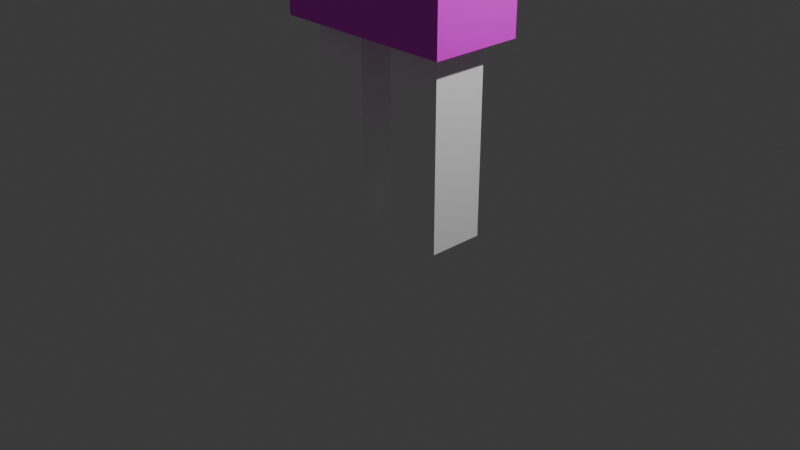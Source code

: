 # Source: player.blend  (saved by Blender 4.1.23; exported with 4.5.12 LTS)
import bpy
from mathutils import Matrix  # noqa: F401  (used for matrix-valued properties, if any)

bpy.ops.wm.read_factory_settings(use_empty=True)
scene = bpy.context.scene
scene.name = 'Scene'

# ---- collections
col_collection = bpy.data.collections.new('Collection'); scene.collection.children.link(col_collection)

# ---- images (referenced by path relative to the original .blend; pixels are not part of the script)
import os
ASSET_DIR = os.environ.get("B2B_ASSET_DIR", "")  # directory of the original .blend (textures are referenced by path, not embedded)
HERE = os.path.dirname(os.path.abspath(__file__))  # packed textures are extracted next to this script under _unpacked/

def load_image(name, relpath, width, height, colorspace="sRGB"):
    """Load a texture the original file referenced (path relative to the .blend, or extracted next to this script)."""
    p = next((c for c in (os.path.join(HERE, relpath), os.path.join(ASSET_DIR, relpath)) if relpath and os.path.exists(c)), "")
    if p:
        img = bpy.data.images.load(p, check_existing=True)
        img.name = name
    else:  # same state as the original file: an image datablock whose file is absent (Cycles renders it pink)
        img = bpy.data.images.new(name, width, height)
        img.source = "FILE"
        img.filepath = "//" + (relpath or name)
    img.colorspace_settings.name = colorspace
    return img
img_body_png_001 = load_image('body.png.001', 'body.png', 1024, 1024, 'sRGB')
img_face_png_001 = load_image('face.png.001', 'face.png', 1024, 1024, 'sRGB')
img_backhair_png_001 = load_image('backHair.png.001', 'backHair.png', 1024, 1024, 'sRGB')
img_sidehair_png_001 = load_image('sideHair.png.001', 'sideHair.png', 1024, 1024, 'sRGB')

# ---- materials (node trees are filled in below, after node groups)
mat_black_001 = bpy.data.materials.new('black.001')
mat_black_001.use_transparent_shadow = False
mat_body = bpy.data.materials.new('body')
mat_body.use_transparent_shadow = False
mat_face = bpy.data.materials.new('Face')
mat_face.use_transparent_shadow = False
mat_backhair = bpy.data.materials.new('backHair')
mat_backhair.use_transparent_shadow = False
mat_sidehair = bpy.data.materials.new('sideHair')
mat_sidehair.use_transparent_shadow = False

# ---- material node trees
mat_black_001.use_nodes = True; mat_black_001.node_tree.nodes.clear()
_N = mat_black_001.node_tree.nodes; _L = mat_black_001.node_tree.links
n0 = _N.new('ShaderNodeBsdfPrincipled'); n0.name = 'プリンシプルBSDF'; n0.location = (10, 300)
n0.inputs[0].default_value = (1.0, 1.0, 1.0, 1.0)
n1 = _N.new('ShaderNodeOutputMaterial'); n1.name = 'マテリアル出力'; n1.location = (300, 300)
_L.new(n0.outputs[0], n1.inputs[0])
n1.is_active_output = True
mat_body.use_nodes = True; mat_body.node_tree.nodes.clear()
_N = mat_body.node_tree.nodes; _L = mat_body.node_tree.links
n0 = _N.new('ShaderNodeBsdfPrincipled'); n0.name = 'プリンシプルBSDF'; n0.location = (10, 300)
n1 = _N.new('ShaderNodeOutputMaterial'); n1.name = 'マテリアル出力'; n1.location = (300, 300)
n2 = _N.new('ShaderNodeTexImage'); n2.name = '画像テクスチャ'; n2.location = (-280, 275)
n2.image = img_body_png_001
_L.new(n0.outputs[0], n1.inputs[0])
_L.new(n2.outputs[0], n0.inputs[0])
n1.is_active_output = True
mat_face.use_nodes = True; mat_face.node_tree.nodes.clear()
_N = mat_face.node_tree.nodes; _L = mat_face.node_tree.links
n0 = _N.new('ShaderNodeBsdfPrincipled'); n0.name = 'プリンシプルBSDF'; n0.location = (10, 300)
n1 = _N.new('ShaderNodeOutputMaterial'); n1.name = 'マテリアル出力'; n1.location = (300, 300)
n2 = _N.new('ShaderNodeTexImage'); n2.name = '画像テクスチャ'; n2.location = (-280, 275)
n2.image = img_face_png_001
_L.new(n0.outputs[0], n1.inputs[0])
_L.new(n2.outputs[0], n0.inputs[0])
n1.is_active_output = True
mat_backhair.use_nodes = True; mat_backhair.node_tree.nodes.clear()
_N = mat_backhair.node_tree.nodes; _L = mat_backhair.node_tree.links
n0 = _N.new('ShaderNodeBsdfPrincipled'); n0.name = 'プリンシプルBSDF'; n0.location = (10, 300)
n1 = _N.new('ShaderNodeOutputMaterial'); n1.name = 'マテリアル出力'; n1.location = (300, 300)
n2 = _N.new('ShaderNodeTexImage'); n2.name = '画像テクスチャ'; n2.location = (-190, 275)
n2.image = img_backhair_png_001
_L.new(n0.outputs[0], n1.inputs[0])
_L.new(n2.outputs[0], n0.inputs[0])
n1.is_active_output = True
mat_sidehair.use_nodes = True; mat_sidehair.node_tree.nodes.clear()
_N = mat_sidehair.node_tree.nodes; _L = mat_sidehair.node_tree.links
n0 = _N.new('ShaderNodeBsdfPrincipled'); n0.name = 'プリンシプルBSDF'; n0.location = (10, 300)
n1 = _N.new('ShaderNodeOutputMaterial'); n1.name = 'マテリアル出力'; n1.location = (300, 300)
n2 = _N.new('ShaderNodeTexImage'); n2.name = '画像テクスチャ'; n2.location = (-280, 275)
n2.image = img_sidehair_png_001
_L.new(n0.outputs[0], n1.inputs[0])
_L.new(n2.outputs[0], n0.inputs[0])
n1.is_active_output = True

# ---- world
world_world = bpy.data.worlds.new('World'); scene.world = world_world
world_world.use_nodes = True; world_world.node_tree.nodes.clear()
_N = world_world.node_tree.nodes; _L = world_world.node_tree.links
n0 = _N.new('ShaderNodeOutputWorld'); n0.name = 'World Output'; n0.location = (300, 300)
n1 = _N.new('ShaderNodeBackground'); n1.name = 'Background'; n1.location = (10, 300)
n1.inputs[0].default_value = (0.05088, 0.05088, 0.05088, 1.0)
_L.new(n1.outputs[0], n0.inputs[0])
n0.is_active_output = True
world_world.color = (0.05088, 0.05088, 0.05088)
world_world.use_sun_shadow = False
world_world.sun_shadow_jitter_overblur = 0.0

# ---- cameras
cam_camera = bpy.data.cameras.new('Camera')
cam_camera.clip_end = 100.0
cam_camera.ortho_scale = 7.314

# ---- lights
light_light = bpy.data.lights.new('Light', 'POINT')
light_light.transmission_factor = 0.0
light_light.energy = 1000.0
light_light.shadow_soft_size = 0.1
light_light.shadow_maximum_resolution = 0.006
light_light.use_absolute_resolution = True

# ---- meshes
me_x = bpy.data.meshes.new('立方体')
me_x.from_pydata([(-0.8, -0.3, 0.0), (-0.8, -0.3, 2.3), (-0.8, 0.3, 0.0), (-0.8, 0.3, 2.3), (-0.2, -0.3, 0.0), (-0.2, -0.3, 2.3), (-0.2, 0.3, 0.0), (-0.2, 0.3, 2.3)], [], [(0, 1, 3, 2), (2, 3, 7, 6), (6, 7, 5, 4), (4, 5, 1, 0), (2, 6, 4, 0), (7, 3, 1, 5)])
_uv = me_x.uv_layers.new(name='UVマップ')
_uv.uv.foreach_set('vector', [0.375, 0.0, 0.625, 0.0, 0.625, 0.25, 0.375, 0.25, 0.375, 0.25, 0.625, 0.25, 0.625, 0.5, 0.375, 0.5, 0.375, 0.5, 0.625, 0.5, 0.625, 0.75, 0.375, 0.75, 0.375, 0.75, 0.625, 0.75, 0.625, 1.0, 0.375, 1.0, 0.125, 0.5, 0.375, 0.5, 0.375, 0.75, 0.125, 0.75, 0.625, 0.5, 0.875, 0.5, 0.875, 0.75, 0.625, 0.75])
me_x.materials.append(mat_black_001)
me_x.update()
me_001 = bpy.data.meshes.new('立方体.001')
me_001.from_pydata([(-1.0, -0.5, 2.0), (-1.0, -0.5, 6.0), (-1.0, 0.5, 2.0), (-1.0, 0.5, 6.0), (1.0, -0.5, 2.0), (1.0, -0.5, 6.0), (1.0, 0.5, 2.0), (1.0, 0.5, 6.0)], [], [(0, 1, 3, 2), (2, 3, 7, 6), (6, 7, 5, 4), (4, 5, 1, 0), (2, 6, 4, 0), (7, 3, 1, 5)])
_uv = me_001.uv_layers.new(name='UVマップ')
_uv.uv.foreach_set('vector', [0.5022, 0.1645, 0.4999, 0.8322, 0.9999, 0.8325, 0.9999, 0.1635, 0.9999, 0.1635, 0.9999, 0.8325, 0.7355, 0.8313, 0.7331, 0.1647, 0.1614, 0.1657, 0.1614, 0.8296, 4.999e-05, 0.8296, 4.999e-05, 0.1657, 0.5019, 0.1649, 0.4998, 0.8315, 0.1689, 0.8312, 0.167, 0.1649, 0.1694, 0.001852, 0.4954, 0.001852, 0.4954, 0.1648, 0.1694, 0.1648, 0.1721, 0.8321, 0.4999, 0.8321, 0.4999, 0.9995, 0.1721, 0.9995])
me_001.materials.append(mat_body)
me_001.update()
me_002 = bpy.data.meshes.new('立方体.002')
me_002.from_pydata([(-1.0, -1.0, 6.0), (-1.0, -1.0, 8.0), (-1.0, 1.0, 6.0), (-1.0, 1.0, 8.0), (1.0, -1.0, 6.0), (1.0, -1.0, 8.0), (1.0, 1.0, 6.0), (1.0, 1.0, 8.0)], [], [(0, 1, 3, 2), (2, 3, 7, 6), (6, 7, 5, 4), (4, 5, 1, 0), (2, 6, 4, 0), (7, 3, 1, 5)])
me_002.polygons.foreach_set('material_index', [2, 1, 2, 0, 1, 1])
_uv = me_002.uv_layers.new(name='UVマップ')
_uv.uv.foreach_set('vector', [1.0, -0.002273, 1.0, 0.9977, 0.0, 0.9977, 0.0, -0.002273, 1.0, -0.0005015, 1.0, 0.9995, 0.0, 0.9995, -5.96e-08, -0.0005015, 0.0004341, 0.0003241, -0.0004337, 1.0, 0.9996, 1.001, 1.0, 0.001192, 1.0, 2.98e-08, 1.0, 1.0, 0.0, 1.0, 2.98e-08, 0.0, 0.125, 0.5, 0.375, 0.5, 0.375, 0.75, 0.125, 0.75, 0.625, 0.5, 0.875, 0.5, 0.875, 0.75, 0.625, 0.75])
me_002.materials.append(mat_face)
me_002.materials.append(mat_backhair)
me_002.materials.append(mat_sidehair)
me_002.update()
me_003 = bpy.data.meshes.new('立方体.003')
me_003.from_pydata([(-1.6, -0.3, 3.5), (-1.6, -0.3, 6.0), (-1.6, 0.3, 3.5), (-1.6, 0.3, 6.0), (-1.0, -0.3, 3.5), (-1.0, -0.3, 6.0), (-1.0, 0.3, 3.5), (-1.0, 0.3, 6.0)], [], [(0, 1, 3, 2), (2, 3, 7, 6), (6, 7, 5, 4), (4, 5, 1, 0), (2, 6, 4, 0), (7, 3, 1, 5)])
_uv = me_003.uv_layers.new(name='UVマップ')
_uv.uv.foreach_set('vector', [0.375, 0.0, 0.625, 0.0, 0.625, 0.25, 0.375, 0.25, 0.375, 0.25, 0.625, 0.25, 0.625, 0.5, 0.375, 0.5, 0.375, 0.5, 0.625, 0.5, 0.625, 0.75, 0.375, 0.75, 0.375, 0.75, 0.625, 0.75, 0.625, 1.0, 0.375, 1.0, 0.125, 0.5, 0.375, 0.5, 0.375, 0.75, 0.125, 0.75, 0.625, 0.5, 0.875, 0.5, 0.875, 0.75, 0.625, 0.75])
me_003.materials.append(mat_black_001)
me_003.update()
me_004 = bpy.data.meshes.new('立方体.004')
me_004.from_pydata([(0.2, -0.3, 0.0), (0.2, -0.3, 2.3), (0.2, 0.3, 0.0), (0.2, 0.3, 2.3), (0.8, -0.3, 0.0), (0.8, -0.3, 2.3), (0.8, 0.3, 0.0), (0.8, 0.3, 2.3)], [], [(0, 1, 3, 2), (2, 3, 7, 6), (6, 7, 5, 4), (4, 5, 1, 0), (2, 6, 4, 0), (7, 3, 1, 5)])
_uv = me_004.uv_layers.new(name='UVマップ')
_uv.uv.foreach_set('vector', [0.375, 0.0, 0.625, 0.0, 0.625, 0.25, 0.375, 0.25, 0.375, 0.25, 0.625, 0.25, 0.625, 0.5, 0.375, 0.5, 0.375, 0.5, 0.625, 0.5, 0.625, 0.75, 0.375, 0.75, 0.375, 0.75, 0.625, 0.75, 0.625, 1.0, 0.375, 1.0, 0.125, 0.5, 0.375, 0.5, 0.375, 0.75, 0.125, 0.75, 0.625, 0.5, 0.875, 0.5, 0.875, 0.75, 0.625, 0.75])
me_004.materials.append(mat_black_001)
me_004.update()
me_005 = bpy.data.meshes.new('立方体.005')
me_005.from_pydata([(1.0, -0.3, 3.5), (1.0, -0.3, 6.0), (1.0, 0.3, 3.5), (1.0, 0.3, 6.0), (1.6, -0.3, 3.5), (1.6, -0.3, 6.0), (1.6, 0.3, 3.5), (1.6, 0.3, 6.0)], [], [(0, 1, 3, 2), (2, 3, 7, 6), (6, 7, 5, 4), (4, 5, 1, 0), (2, 6, 4, 0), (7, 3, 1, 5)])
_uv = me_005.uv_layers.new(name='UVマップ')
_uv.uv.foreach_set('vector', [0.375, 0.0, 0.625, 0.0, 0.625, 0.25, 0.375, 0.25, 0.375, 0.25, 0.625, 0.25, 0.625, 0.5, 0.375, 0.5, 0.375, 0.5, 0.625, 0.5, 0.625, 0.75, 0.375, 0.75, 0.375, 0.75, 0.625, 0.75, 0.625, 1.0, 0.375, 1.0, 0.125, 0.5, 0.375, 0.5, 0.375, 0.75, 0.125, 0.75, 0.625, 0.5, 0.875, 0.5, 0.875, 0.75, 0.625, 0.75])
me_005.materials.append(mat_black_001)
me_005.update()
arm_x = bpy.data.armatures.new('アーマチュア')  # bones are not reproduced

# ---- objects
ob_light = bpy.data.objects.new('Light', light_light)
ob_camera = bpy.data.objects.new('Camera', cam_camera)
ob_legright = bpy.data.objects.new('LegRight', me_x)
ob_body = bpy.data.objects.new('Body', me_001)
ob_face = bpy.data.objects.new('Face', me_002)
ob_armright = bpy.data.objects.new('ArmRight', me_003)
ob_legleft = bpy.data.objects.new('LegLeft', me_004)
ob_armleft = bpy.data.objects.new('ArmLeft', me_005)
ob_x = bpy.data.objects.new('アーマチュア', arm_x)
ob_rightleg = bpy.data.objects.new('RightLeg', None)
ob_leftleg = bpy.data.objects.new('LeftLeg', None)

# ---- transforms, parenting, visibility, modifiers, constraints
ob_light.location = (4.076, 1.005, 5.904)
ob_light.rotation_euler = (0.6503, 0.05522, 1.866)
ob_light.lock_rotations_4d = False
ob_light.empty_display_type = 'ARROWS'
ob_light.color = (0.0, 0.0, 0.0, 0.0)
ob_light.lineart.crease_threshold = 0.0
ob_camera.location = (7.359, -6.926, 4.958)
ob_camera.rotation_euler = (1.109, 0.0, 0.8149)
ob_camera.lock_rotations_4d = False
ob_camera.empty_display_type = 'ARROWS'
ob_camera.color = (0.0, 0.0, 0.0, 0.0)
ob_camera.display_type = 'WIRE'
ob_camera.lineart.crease_threshold = 0.0
ob_legright.parent = ob_x
ob_legright.location = (0.0, 0.0, 0.0)
_vg = ob_legright.vertex_groups.new(name='LegRight')
_vg.add([0, 1, 2, 3, 4, 5, 6, 7], 1.0, 'REPLACE')
_vg = ob_legright.vertex_groups.new(name='Base')
_vg = ob_legright.vertex_groups.new(name='LegBase.R')
_vg = ob_legright.vertex_groups.new(name='Leg.R')
_vg.add([0, 1, 2, 3, 4, 5, 6, 7], 1.0, 'REPLACE')
_vg = ob_legright.vertex_groups.new(name='ArmBase.R')
_vg = ob_legright.vertex_groups.new(name='Arm.R')
_vg = ob_legright.vertex_groups.new(name='LegBase.L')
_vg = ob_legright.vertex_groups.new(name='Leg.L')
_vg = ob_legright.vertex_groups.new(name='ArmBase.L')
_vg = ob_legright.vertex_groups.new(name='Arm.L')
_m = ob_legright.modifiers.new('アーマチュア', 'ARMATURE')
_m.object = ob_x
ob_body.parent = ob_x
ob_body.location = (0.0, 0.0, 0.0)
_vg = ob_body.vertex_groups.new(name='Base')
_vg = ob_body.vertex_groups.new(name='LegBase.R')
_vg = ob_body.vertex_groups.new(name='Leg.R')
_vg = ob_body.vertex_groups.new(name='ArmBase.R')
_vg = ob_body.vertex_groups.new(name='Arm.R')
_vg = ob_body.vertex_groups.new(name='LegBase.L')
_vg = ob_body.vertex_groups.new(name='Leg.L')
_vg = ob_body.vertex_groups.new(name='ArmBase.L')
_vg = ob_body.vertex_groups.new(name='Arm.L')
_m = ob_body.modifiers.new('アーマチュア', 'ARMATURE')
_m.object = ob_x
ob_face.parent = ob_x
ob_face.matrix_parent_inverse = Matrix(((-1.0, -1.51e-07, 0.0, -0.0), (1.51e-07, -1.0, -0.0, 0.0), (0.0, -0.0, 1.0, -0.0), (-0.0, 0.0, -0.0, 1.0)))
ob_face.location = (0.0, 0.0, 0.0)
_vg = ob_face.vertex_groups.new(name='Base')
_vg = ob_face.vertex_groups.new(name='LegBase.R')
_vg = ob_face.vertex_groups.new(name='Leg.R')
_vg = ob_face.vertex_groups.new(name='ArmBase.R')
_vg = ob_face.vertex_groups.new(name='Arm.R')
_vg = ob_face.vertex_groups.new(name='LegBase.L')
_vg = ob_face.vertex_groups.new(name='Leg.L')
_vg = ob_face.vertex_groups.new(name='ArmBase.L')
_vg = ob_face.vertex_groups.new(name='Arm.L')
_vg = ob_face.vertex_groups.new(name='Face')
_vg.add([0, 1, 2, 3, 4, 5, 6, 7], 1.0, 'REPLACE')
_m = ob_face.modifiers.new('アーマチュア', 'ARMATURE')
_m.object = ob_x
ob_armright.parent = ob_x
ob_armright.location = (0.0, 0.0, 0.0)
_vg = ob_armright.vertex_groups.new(name='ArmRightBase')
_vg = ob_armright.vertex_groups.new(name='ArmRight')
_vg.add([0, 1, 2, 3, 4, 5, 6, 7], 1.0, 'REPLACE')
_vg = ob_armright.vertex_groups.new(name='Base')
_vg = ob_armright.vertex_groups.new(name='LegBase.R')
_vg = ob_armright.vertex_groups.new(name='Leg.R')
_vg = ob_armright.vertex_groups.new(name='ArmBase.R')
_vg = ob_armright.vertex_groups.new(name='Arm.R')
_vg.add([0, 1, 2, 3, 4, 5, 6, 7], 1.0, 'REPLACE')
_vg = ob_armright.vertex_groups.new(name='LegBase.L')
_vg = ob_armright.vertex_groups.new(name='Leg.L')
_vg = ob_armright.vertex_groups.new(name='ArmBase.L')
_vg = ob_armright.vertex_groups.new(name='Arm.L')
_m = ob_armright.modifiers.new('アーマチュア', 'ARMATURE')
_m.object = ob_x
ob_legleft.parent = ob_x
ob_legleft.location = (0.0, 0.0, 0.0)
_vg = ob_legleft.vertex_groups.new(name='LegLeft')
_vg.add([0, 1, 2, 3, 4, 5, 6, 7], 1.0, 'REPLACE')
_vg = ob_legleft.vertex_groups.new(name='Base')
_vg = ob_legleft.vertex_groups.new(name='LegBase.R')
_vg = ob_legleft.vertex_groups.new(name='Leg.R')
_vg = ob_legleft.vertex_groups.new(name='ArmBase.R')
_vg = ob_legleft.vertex_groups.new(name='Arm.R')
_vg = ob_legleft.vertex_groups.new(name='LegBase.L')
_vg = ob_legleft.vertex_groups.new(name='Leg.L')
_vg.add([0, 1, 2, 3, 4, 5, 6, 7], 1.0, 'REPLACE')
_vg = ob_legleft.vertex_groups.new(name='ArmBase.L')
_vg = ob_legleft.vertex_groups.new(name='Arm.L')
_m = ob_legleft.modifiers.new('アーマチュア', 'ARMATURE')
_m.object = ob_x
ob_armleft.parent = ob_x
ob_armleft.location = (0.0, 0.0, 0.0)
_vg = ob_armleft.vertex_groups.new(name='ArmLeftBase')
_vg = ob_armleft.vertex_groups.new(name='ArmLeft')
_vg.add([0, 1, 2, 3, 4, 5, 6, 7], 1.0, 'REPLACE')
_vg = ob_armleft.vertex_groups.new(name='Base')
_vg = ob_armleft.vertex_groups.new(name='LegBase.R')
_vg = ob_armleft.vertex_groups.new(name='Leg.R')
_vg = ob_armleft.vertex_groups.new(name='ArmBase.R')
_vg = ob_armleft.vertex_groups.new(name='Arm.R')
_vg = ob_armleft.vertex_groups.new(name='LegBase.L')
_vg = ob_armleft.vertex_groups.new(name='Leg.L')
_vg = ob_armleft.vertex_groups.new(name='ArmBase.L')
_vg = ob_armleft.vertex_groups.new(name='Arm.L')
_vg.add([0, 1, 2, 3, 4, 5, 6, 7], 1.0, 'REPLACE')
_m = ob_armleft.modifiers.new('アーマチュア', 'ARMATURE')
_m.object = ob_x
ob_x.location = (0.0, 0.0, 0.0)
ob_x.rotation_euler = (0.0, 0.0, -3.142)
ob_x.show_in_front = True
ob_rightleg.parent = ob_legright
ob_rightleg.location = (0.5, 1.712e-07, 0.0)
ob_rightleg.empty_display_type = 'ARROWS'
ob_leftleg.parent = ob_legleft
ob_leftleg.location = (-0.5, -2.209e-07, 0.0)
ob_leftleg.empty_display_type = 'ARROWS'

# ---- collection membership
col_collection.objects.link(ob_light)
col_collection.objects.link(ob_camera)
col_collection.objects.link(ob_legright)
col_collection.objects.link(ob_body)
col_collection.objects.link(ob_face)
col_collection.objects.link(ob_armright)
col_collection.objects.link(ob_legleft)
col_collection.objects.link(ob_armleft)
col_collection.objects.link(ob_x)
col_collection.objects.link(ob_rightleg)
col_collection.objects.link(ob_leftleg)

# ---- scene / render settings (as saved in the file)
scene.camera = ob_camera
scene.frame_start = 0; scene.frame_end = 30; scene.frame_set(0)
scene.render.engine = 'BLENDER_EEVEE_NEXT'
scene.render.fps = 60
scene.cycles.sampling_pattern = 'TABULATED_SOBOL'
scene.eevee.ray_tracing_options.trace_max_roughness = 0.0
bpy.context.view_layer.update()

